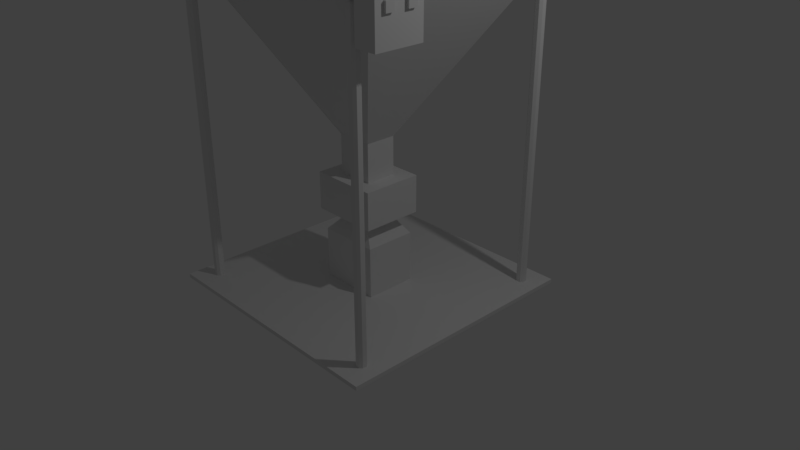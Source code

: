 # Source: TrapezoidContainer.blend  (saved by Blender 2.78.0; exported with 4.5.12 LTS)
import bpy
from mathutils import Matrix  # noqa: F401  (used for matrix-valued properties, if any)

bpy.ops.wm.read_factory_settings(use_empty=True)
scene = bpy.context.scene
scene.name = 'Scene'

# ---- collections
col_collection_1 = bpy.data.collections.new('Collection 1'); scene.collection.children.link(col_collection_1)

# ---- materials (node trees are filled in below, after node groups)
mat_material = bpy.data.materials.new('Material')
mat_material.alpha_threshold = 0.0
mat_material.use_transparent_shadow = False
mat_material.roughness = 0.5
mat_material.line_color = (0.0, 0.0, 0.0, 1.0)

# ---- material node trees

# ---- world
world_world = bpy.data.worlds.new('World'); scene.world = world_world
world_world.color = (0.05088, 0.05088, 0.05088)
world_world.use_sun_shadow = False
world_world.sun_shadow_jitter_overblur = 0.0
world_world.cycles.sampling_method = 'MANUAL'

# ---- cameras
cam_camera = bpy.data.cameras.new('Camera')
cam_camera.clip_end = 100.0
cam_camera.lens = 35.0
cam_camera.sensor_width = 32.0
cam_camera.sensor_height = 18.0
cam_camera.ortho_scale = 7.314
cam_camera.dof.focus_distance = 0.0
cam_camera.dof.aperture_fstop = 128.0

# ---- lights
light_lamp = bpy.data.lights.new('Lamp', 'POINT')
light_lamp.transmission_factor = 0.0
light_lamp.cutoff_distance = 30.0
light_lamp.energy = 100.0
light_lamp.shadow_buffer_clip_start = 1.001
light_lamp.shadow_soft_size = 0.1
light_lamp.shadow_maximum_resolution = 0.006
light_lamp.use_absolute_resolution = True

# ---- meshes
me_cube = bpy.data.meshes.new('Cube')
me_cube.from_pydata([(0.4064, 0.3378, -0.3378), (0.4064, -0.3378, -0.3378), (-0.4064, -0.3378, -0.3378), (-0.4064, 0.3378, -0.3378), (0.4064, 0.3378, 0.3378), (0.4064, -0.3378, 0.3378), (-0.4064, -0.3378, 0.3378), (-0.4064, 0.3378, 0.3378), (0.2212, 0.2212, 0.5342), (0.2212, -0.2212, 0.5342), (-0.2212, 0.2212, 0.5342), (-0.2212, -0.2212, 0.5342), (0.2212, 0.2212, 0.625), (0.2212, -0.2212, 0.625), (-0.2212, 0.2212, 0.625), (-0.2212, -0.2212, 0.625), (0.4487, 0.3964, 0.625), (0.4487, -0.3964, 0.625), (-0.4487, 0.3964, 0.625), (-0.4487, -0.3964, 0.625), (0.4487, 0.3964, 1.122), (0.4487, -0.3964, 1.122), (-0.4487, 0.3964, 1.122), (-0.4487, -0.3964, 1.122), (0.243, 0.2044, 1.122), (0.243, -0.2044, 1.122), (-0.243, 0.2044, 1.122), (-0.243, -0.2044, 1.122), (0.243, 0.2044, 1.626), (0.243, -0.2044, 1.626), (-0.243, 0.2044, 1.626), (-0.243, -0.2044, 1.626), (1.506, 1.267, 3.664), (1.506, -1.267, 3.664), (-1.506, 1.267, 3.664), (-1.506, -1.267, 3.664), (1.506, 1.267, 3.93), (1.506, -1.267, 3.93), (-1.506, 1.267, 3.93), (-1.506, -1.267, 3.93), (1.506, -1.267, 3.77), (-1.506, -1.267, 3.77), (1.506, 1.267, 3.77), (-1.506, 1.267, 3.77), (1.314, 1.267, 3.664), (-1.314, 1.267, 3.664), (-1.314, 1.267, 3.77), (1.314, 1.267, 3.77), (1.314, -1.267, 3.664), (-1.314, -1.267, 3.664), (1.314, -1.267, 3.77), (-1.314, -1.267, 3.77), (-1.383, 1.308, 3.664), (-1.353, 1.338, 3.664), (-1.332, 1.286, 3.664), (-1.467, 1.338, 3.664), (-1.437, 1.308, 3.664), (-1.488, 1.286, 3.664), (-1.353, -1.338, 3.664), (-1.383, -1.308, 3.664), (-1.332, -1.286, 3.664), (-1.437, -1.308, 3.664), (-1.467, -1.338, 3.664), (-1.488, -1.286, 3.664), (1.437, 1.308, 3.664), (1.467, 1.338, 3.664), (1.488, 1.286, 3.664), (1.353, 1.338, 3.664), (1.383, 1.308, 3.664), (1.332, 1.286, 3.664), (1.467, -1.338, 3.664), (1.437, -1.308, 3.664), (1.488, -1.286, 3.664), (1.383, -1.308, 3.664), (1.353, -1.338, 3.664), (1.332, -1.286, 3.664), (-1.353, 1.396, 3.664), (-1.383, 1.426, 3.664), (-1.332, 1.448, 3.664), (-1.437, 1.426, 3.664), (-1.467, 1.396, 3.664), (-1.488, 1.448, 3.664), (1.467, 1.396, 3.664), (1.437, 1.426, 3.664), (1.488, 1.448, 3.664), (1.383, 1.426, 3.664), (1.353, 1.396, 3.664), (1.332, 1.448, 3.664), (-1.383, -1.426, 3.664), (-1.353, -1.396, 3.664), (-1.332, -1.448, 3.664), (-1.467, -1.396, 3.664), (-1.437, -1.426, 3.664), (-1.488, -1.448, 3.664), (1.437, -1.426, 3.664), (1.467, -1.396, 3.664), (1.488, -1.448, 3.664), (1.353, -1.396, 3.664), (1.383, -1.426, 3.664), (1.332, -1.448, 3.664), (-1.353, 1.338, -0.3431), (-1.383, 1.308, -0.3431), (-1.437, 1.308, -0.3431), (-1.467, 1.338, -0.3431), (-1.383, -1.308, -0.3431), (-1.353, -1.338, -0.3431), (-1.467, -1.338, -0.3431), (-1.437, -1.308, -0.3431), (1.467, 1.338, -0.3431), (1.437, 1.308, -0.3431), (1.383, 1.308, -0.3431), (1.353, 1.338, -0.3431), (1.437, -1.308, -0.3431), (1.467, -1.338, -0.3431), (1.353, -1.338, -0.3431), (1.383, -1.308, -0.3431), (-1.383, 1.426, -0.3431), (-1.353, 1.396, -0.3431), (-1.467, 1.396, -0.3431), (-1.437, 1.426, -0.3431), (1.437, 1.426, -0.3431), (1.467, 1.396, -0.3431), (1.353, 1.396, -0.3431), (1.383, 1.426, -0.3431), (-1.353, -1.396, -0.3431), (-1.383, -1.426, -0.3431), (-1.437, -1.426, -0.3431), (-1.467, -1.396, -0.3431), (1.467, -1.396, -0.3431), (1.437, -1.426, -0.3431), (1.383, -1.426, -0.3431), (1.353, -1.396, -0.3431), (-1.364, 1.467, 3.664), (-1.314, 1.417, 3.664), (-1.332, 1.448, 3.664), (-1.506, 1.417, 3.664), (-1.456, 1.467, 3.664), (-1.488, 1.448, 3.664), (-1.456, 1.467, 3.77), (-1.506, 1.417, 3.77), (1.456, 1.467, 3.664), (1.506, 1.417, 3.664), (1.488, 1.448, 3.664), (1.506, 1.417, 3.77), (1.456, 1.467, 3.77), (1.364, 1.467, 3.77), (1.314, 1.417, 3.77), (1.314, 1.417, 3.664), (1.364, 1.467, 3.664), (1.332, 1.448, 3.664), (-1.314, 1.417, 3.77), (-1.364, 1.467, 3.77), (-1.314, -1.417, 3.664), (-1.364, -1.467, 3.664), (-1.332, -1.448, 3.664), (-1.456, -1.467, 3.664), (-1.506, -1.417, 3.664), (-1.488, -1.448, 3.664), (-1.506, -1.417, 3.77), (-1.456, -1.467, 3.77), (1.506, -1.417, 3.664), (1.456, -1.467, 3.664), (1.488, -1.448, 3.664), (1.456, -1.467, 3.77), (1.506, -1.417, 3.77), (-1.364, -1.467, 3.77), (-1.314, -1.417, 3.77), (1.364, -1.467, 3.664), (1.314, -1.417, 3.664), (1.332, -1.448, 3.664), (1.314, -1.417, 3.77), (1.364, -1.467, 3.77), (-1.668, -1.668, -0.388), (-1.668, -1.668, -0.3348), (-1.668, 1.668, -0.388), (-1.668, 1.668, -0.3348), (1.668, -1.668, -0.388), (1.668, -1.668, -0.3348), (1.668, 1.668, -0.388), (1.668, 1.668, -0.3348), (1.503, -1.438, 3.238), (1.503, -1.438, 3.823), (1.503, -0.8354, 3.238), (1.503, -0.8354, 3.823), (1.781, -1.438, 3.238), (1.781, -1.438, 3.823), (1.781, -0.8354, 3.238), (1.781, -0.8354, 3.823), (1.531, 1.288, 3.942), (1.531, -1.288, 3.942), (-1.531, 1.288, 3.942), (-1.531, -1.288, 3.942), (1.531, 1.288, 3.964), (1.531, -1.288, 3.964), (-1.531, 1.288, 3.964), (-1.531, -1.288, 3.964), (1.505, 1.266, 3.978), (1.505, -1.266, 3.978), (-1.505, 1.266, 3.978), (-1.505, -1.266, 3.978), (1.451, 1.221, 3.96), (1.451, -1.221, 3.96), (-1.451, 1.221, 3.96), (-1.451, -1.221, 3.96), (1.45, 1.22, 3.676), (1.45, -1.22, 3.676), (-1.45, 1.22, 3.676), (-1.45, -1.22, 3.676), (0.2083, 0.1752, 1.665), (0.2083, -0.1752, 1.665), (-0.2083, 0.1752, 1.665), (-0.2083, -0.1752, 1.665), (-1.475, -1.241, 3.978), (-1.475, 1.241, 3.978), (1.475, 1.241, 3.978), (1.475, -1.241, 3.978), (1.781, -0.9424, 3.702), (1.781, -0.9424, 3.588), (1.781, -1.331, 3.588), (1.781, -1.331, 3.702), (1.781, -1.223, 3.588), (1.781, -1.05, 3.588), (1.781, -1.05, 3.702), (1.781, -1.223, 3.702), (1.811, -1.223, 3.702), (1.811, -1.331, 3.702), (1.811, -1.331, 3.588), (1.811, -1.223, 3.588), (1.811, -0.9424, 3.702), (1.811, -0.9424, 3.588), (1.811, -1.05, 3.588), (1.811, -1.05, 3.702)], [], [(0, 1, 2, 3), (4, 7, 10, 8), (0, 4, 5, 1), (1, 5, 6, 2), (2, 6, 7, 3), (4, 0, 3, 7), (11, 9, 13, 15), (6, 5, 9, 11), (5, 4, 8, 9), (7, 6, 11, 10), (13, 12, 16, 17), (9, 8, 12, 13), (10, 11, 15, 14), (8, 10, 14, 12), (18, 19, 23, 22), (14, 15, 19, 18), (12, 14, 18, 16), (15, 13, 17, 19), (23, 21, 25, 27), (16, 18, 22, 20), (19, 17, 21, 23), (17, 16, 20, 21), (26, 27, 31, 30), (21, 20, 24, 25), (22, 23, 27, 26), (20, 22, 26, 24), (28, 30, 34, 45, 44, 32), (24, 26, 30, 28), (27, 25, 29, 31), (25, 24, 28, 29), (41, 51, 50, 40, 37, 39), (31, 29, 33, 48, 49, 35), (29, 28, 32, 33), (30, 31, 35, 34), (38, 39, 191, 190), (40, 42, 36, 37), (43, 41, 39, 38), (42, 47, 46, 43, 38, 36), (34, 135, 137, 81, 80, 55, 57), (34, 35, 41, 43), (33, 32, 42, 40), (97, 74, 114, 131), (42, 32, 141, 143), (44, 45, 46, 47), (169, 168, 48, 75, 74, 97, 99), (49, 48, 50, 51), (46, 45, 133, 150), (142, 141, 32, 66, 65, 82, 84), (70, 95, 128, 113), (44, 47, 146, 147), (134, 133, 45, 54, 53, 76, 78), (140, 148, 145, 144), (94, 98, 130, 129), (44, 147, 149, 87, 86, 67, 69), (162, 161, 167, 169, 99, 98, 94, 96), (49, 51, 166, 152), (157, 156, 35, 63, 62, 91, 93), (33, 160, 162, 96, 95, 70, 72), (49, 152, 154, 90, 89, 58, 60), (167, 161, 163, 171), (50, 48, 168, 170), (73, 71, 112, 115), (154, 153, 155, 157, 93, 92, 88, 90), (64, 68, 110, 109), (43, 46, 150, 151, 138, 139), (41, 35, 156, 158), (76, 53, 100, 117), (35, 49, 60, 59, 61, 63), (82, 65, 108, 121), (58, 89, 124, 105), (48, 33, 72, 71, 73, 75), (61, 59, 104, 107), (85, 83, 120, 123), (32, 44, 69, 68, 64, 66), (91, 62, 106, 127), (100, 101, 102, 103, 118, 119, 116, 117), (79, 77, 116, 119), (45, 34, 57, 56, 52, 54), (108, 109, 110, 111, 122, 123, 120, 121), (114, 115, 112, 113, 128, 129, 130, 131), (106, 107, 104, 105, 124, 125, 126, 127), (137, 136, 132, 134, 78, 77, 79, 81), (40, 50, 170, 171, 163, 164), (67, 86, 122, 111), (51, 41, 158, 159, 165, 166), (55, 80, 118, 103), (149, 148, 140, 142, 84, 83, 85, 87), (155, 153, 165, 159), (33, 40, 164, 160), (47, 42, 143, 144, 145, 146), (34, 43, 139, 135), (88, 92, 126, 125), (52, 53, 54), (55, 56, 57), (58, 59, 60), (61, 62, 63), (64, 65, 66), (67, 68, 69), (70, 71, 72), (73, 74, 75), (76, 77, 78), (79, 80, 81), (82, 83, 84), (85, 86, 87), (88, 89, 90), (91, 92, 93), (94, 95, 96), (97, 98, 99), (88, 125, 124, 89), (104, 59, 58, 105), (79, 119, 118, 80), (102, 56, 55, 103), (61, 107, 106, 62), (126, 92, 91, 127), (85, 123, 122, 86), (110, 68, 67, 111), (100, 53, 52, 101), (94, 129, 128, 95), (112, 71, 70, 113), (64, 109, 108, 65), (120, 83, 82, 121), (116, 77, 76, 117), (114, 74, 73, 115), (97, 131, 130, 98), (52, 56, 102, 101), (132, 133, 134), (135, 136, 137), (140, 141, 142), (147, 148, 149), (152, 153, 154), (155, 156, 157), (160, 161, 162), (167, 168, 169), (138, 136, 135, 139), (140, 144, 143, 141), (147, 146, 145, 148), (132, 151, 150, 133), (158, 156, 155, 159), (160, 164, 163, 161), (152, 166, 165, 153), (167, 171, 170, 168), (132, 136, 138, 151), (172, 173, 175, 174), (174, 175, 179, 178), (178, 179, 177, 176), (176, 177, 173, 172), (174, 178, 176, 172), (179, 175, 173, 177), (180, 181, 183, 182), (182, 183, 187, 186), (185, 184, 218, 219), (184, 185, 181, 180), (182, 186, 184, 180), (187, 183, 181, 185), (190, 191, 195, 194), (36, 38, 190, 188), (39, 37, 189, 191), (37, 36, 188, 189), (195, 193, 197, 199), (188, 190, 194, 192), (191, 189, 193, 195), (189, 188, 192, 193), (213, 212, 203, 202), (193, 192, 196, 197), (194, 195, 199, 198), (192, 194, 198, 196), (200, 202, 206, 204), (214, 213, 202, 200), (212, 215, 201, 203), (215, 214, 200, 201), (207, 205, 209, 211), (203, 201, 205, 207), (201, 200, 204, 205), (202, 203, 207, 206), (208, 210, 211, 209), (205, 204, 208, 209), (206, 207, 211, 210), (204, 206, 210, 208), (197, 196, 214, 215), (199, 197, 215, 212), (196, 198, 213, 214), (198, 199, 212, 213), (223, 219, 225, 224), (184, 186, 217, 221, 220, 218), (187, 185, 219, 223, 222, 216), (186, 187, 216, 217), (217, 216, 228, 229), (221, 222, 223, 220), (227, 224, 225, 226), (220, 223, 224, 227), (219, 218, 226, 225), (218, 220, 227, 226), (229, 228, 231, 230), (221, 217, 229, 230), (222, 221, 230, 231), (216, 222, 231, 228)])
me_cube.materials.append(mat_material)
me_cube.use_remesh_preserve_volume = False
me_cube.use_remesh_preserve_attributes = False
me_cube.use_mirror_vertex_groups = False
me_cube.update()

# ---- objects
ob_cube = bpy.data.objects.new('Cube', me_cube)
ob_lamp = bpy.data.objects.new('Lamp', light_lamp)
ob_camera = bpy.data.objects.new('Camera', cam_camera)

# ---- transforms, parenting, visibility, modifiers, constraints
ob_cube.location = (0.0, 0.0, 0.0)
ob_cube.lock_rotations_4d = False
ob_cube.empty_display_type = 'ARROWS'
ob_cube.lineart.crease_threshold = 0.0
ob_lamp.location = (4.076, 1.005, 5.904)
ob_lamp.rotation_euler = (0.6503, 0.05522, 1.866)
ob_lamp.lock_rotations_4d = False
ob_lamp.empty_display_type = 'ARROWS'
ob_lamp.color = (0.0, 0.0, 0.0, 0.0)
ob_lamp.lineart.crease_threshold = 0.0
ob_camera.location = (7.481, -6.508, 5.344)
ob_camera.rotation_euler = (1.109, 0.0, 0.8149)
ob_camera.lock_rotations_4d = False
ob_camera.empty_display_type = 'ARROWS'
ob_camera.color = (0.0, 0.0, 0.0, 0.0)
ob_camera.display_type = 'WIRE'
ob_camera.lineart.crease_threshold = 0.0

# ---- collection membership
col_collection_1.objects.link(ob_cube)
col_collection_1.objects.link(ob_lamp)
col_collection_1.objects.link(ob_camera)

# ---- scene / render settings (as saved in the file)
scene.camera = ob_camera
scene.frame_start = 1; scene.frame_end = 250; scene.frame_set(1)
scene.render.engine = 'BLENDER_EEVEE_NEXT'
scene.render.resolution_percentage = 50
scene.render.dither_intensity = 0.0
scene.cycles.use_denoising = False
scene.cycles.samples = 128
scene.cycles.sampling_pattern = 'TABULATED_SOBOL'
scene.cycles.light_sampling_threshold = 0.0
scene.cycles.use_adaptive_sampling = False
scene.cycles.use_light_tree = False
scene.cycles.blur_glossy = 0.0
scene.cycles.sample_clamp_indirect = 0.0
scene.view_settings.view_transform = 'Standard'
bpy.context.view_layer.update()
